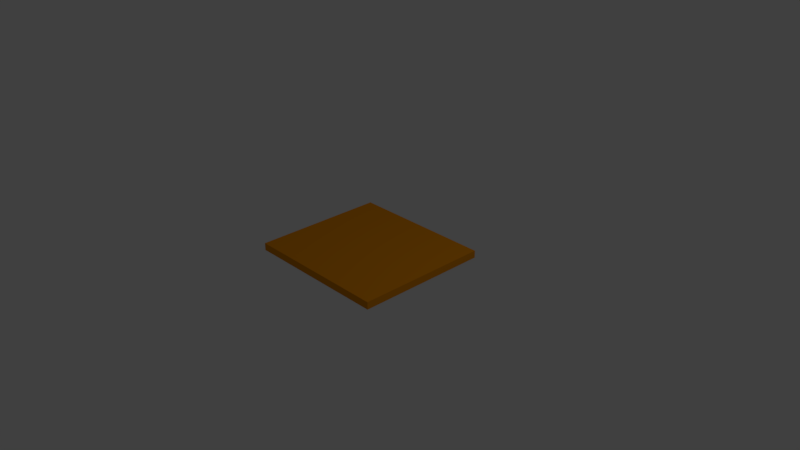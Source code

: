 # Source: ban.blend  (saved by Blender 2.79.0; exported with 4.5.12 LTS)
import bpy
from mathutils import Matrix  # noqa: F401  (used for matrix-valued properties, if any)

bpy.ops.wm.read_factory_settings(use_empty=True)
scene = bpy.context.scene
scene.name = 'Scene'

# ---- collections
col_collection_1 = bpy.data.collections.new('Collection 1'); scene.collection.children.link(col_collection_1)

# ---- materials (node trees are filled in below, after node groups)
mat_material = bpy.data.materials.new('Material')
mat_material.alpha_threshold = 0.0
mat_material.use_transparent_shadow = False
mat_material.diffuse_color = (0.8, 0.2796, 0.002618, 1.0)
mat_material.roughness = 0.5
mat_material.line_color = (0.0, 0.0, 0.0, 1.0)

# ---- material node trees

# ---- world
world_world = bpy.data.worlds.new('World'); scene.world = world_world
world_world.color = (0.05088, 0.05088, 0.05088)
world_world.use_sun_shadow = False
world_world.sun_shadow_jitter_overblur = 0.0
world_world.cycles.sampling_method = 'MANUAL'

# ---- cameras
cam_camera = bpy.data.cameras.new('Camera')
cam_camera.clip_end = 100.0
cam_camera.lens = 35.0
cam_camera.sensor_width = 32.0
cam_camera.sensor_height = 18.0
cam_camera.ortho_scale = 7.314
cam_camera.dof.focus_distance = 0.0
cam_camera.dof.aperture_fstop = 128.0

# ---- lights
light_lamp = bpy.data.lights.new('Lamp', 'POINT')
light_lamp.transmission_factor = 0.0
light_lamp.cutoff_distance = 30.0
light_lamp.energy = 100.0
light_lamp.shadow_buffer_clip_start = 1.001
light_lamp.shadow_soft_size = 0.1
light_lamp.shadow_maximum_resolution = 0.006
light_lamp.use_absolute_resolution = True

# ---- meshes
me_cube = bpy.data.meshes.new('Cube')
me_cube.from_pydata([(1.0, 0.9098, 1.118e-08), (1.0, -0.9098, 4.098e-08), (-1.0, -0.9098, 4.098e-08), (-1.0, 0.9098, 1.118e-08), (1.0, 0.9098, 0.1), (1.0, -0.9098, 0.1), (-1.0, -0.9098, 0.1), (-1.0, 0.9098, 0.1), (1.0, 0.7444, 1.118e-08), (1.0, 0.579, 1.118e-08), (1.0, 0.4136, 1.118e-08), (1.0, 0.2481, 1.118e-08), (1.0, 0.08271, 1.118e-08), (1.0, -0.08271, 1.118e-08), (1.0, -0.2481, 1.118e-08), (1.0, -0.4136, 1.118e-08), (1.0, -0.579, 1.118e-08), (1.0, -0.7444, 1.118e-08), (0.8182, 0.9098, 1.118e-08), (0.6364, 0.9098, 1.118e-08), (0.4545, 0.9098, 1.118e-08), (0.2727, 0.9098, 1.118e-08), (0.09091, 0.9098, 1.118e-08), (-0.09091, 0.9098, 1.118e-08), (-0.2727, 0.9098, 1.118e-08), (-0.4545, 0.9098, 1.118e-08), (-0.6364, 0.9098, 1.118e-08), (-0.8182, 0.9098, 1.118e-08), (1.0, 0.9098, 0.003531), (1.0, 0.9098, 0.01318), (1.0, 0.9098, 0.02282), (1.0, 0.9098, 0.03247), (1.0, 0.9098, 0.04212), (1.0, 0.9098, 0.05177), (1.0, 0.9098, 0.06141), (1.0, 0.9098, 0.07106), (1.0, 0.9098, 0.08071), (1.0, 0.9098, 0.09035), (0.8182, -0.9098, 1.118e-08), (0.6364, -0.9098, 1.118e-08), (0.4545, -0.9098, 1.118e-08), (0.2727, -0.9098, 1.118e-08), (0.09091, -0.9098, 1.118e-08), (-0.09091, -0.9098, 1.118e-08), (-0.2727, -0.9098, 1.118e-08), (-0.4545, -0.9098, 1.118e-08), (-0.6364, -0.9098, 1.118e-08), (-0.8182, -0.9098, 1.118e-08), (1.0, -0.9098, 0.003531), (1.0, -0.9098, 0.01318), (1.0, -0.9098, 0.02282), (1.0, -0.9098, 0.03247), (1.0, -0.9098, 0.04212), (1.0, -0.9098, 0.05177), (1.0, -0.9098, 0.06141), (1.0, -0.9098, 0.07106), (1.0, -0.9098, 0.08071), (1.0, -0.9098, 0.09035), (-1.0, -0.7444, 1.118e-08), (-1.0, -0.579, 1.118e-08), (-1.0, -0.4136, 1.118e-08), (-1.0, -0.2481, 1.118e-08), (-1.0, -0.08271, 1.118e-08), (-1.0, 0.08271, 1.118e-08), (-1.0, 0.2481, 1.118e-08), (-1.0, 0.4136, 1.118e-08), (-1.0, 0.579, 1.118e-08), (-1.0, 0.7444, 1.118e-08), (-1.0, -0.9098, 0.003531), (-1.0, -0.9098, 0.01318), (-1.0, -0.9098, 0.02282), (-1.0, -0.9098, 0.03247), (-1.0, -0.9098, 0.04212), (-1.0, -0.9098, 0.05177), (-1.0, -0.9098, 0.06141), (-1.0, -0.9098, 0.07106), (-1.0, -0.9098, 0.08071), (-1.0, -0.9098, 0.09035), (-1.0, 0.9098, 0.003531), (-1.0, 0.9098, 0.01318), (-1.0, 0.9098, 0.02282), (-1.0, 0.9098, 0.03247), (-1.0, 0.9098, 0.04212), (-1.0, 0.9098, 0.05177), (-1.0, 0.9098, 0.06141), (-1.0, 0.9098, 0.07106), (-1.0, 0.9098, 0.08071), (-1.0, 0.9098, 0.09035), (1.0, 0.7444, 0.1), (1.0, 0.579, 0.1), (1.0, 0.4136, 0.1), (1.0, 0.2481, 0.1), (1.0, 0.08271, 0.1), (1.0, -0.08271, 0.1), (1.0, -0.2481, 0.1), (1.0, -0.4136, 0.1), (1.0, -0.579, 0.1), (1.0, -0.7444, 0.1), (0.8182, 0.9098, 0.1), (0.6364, 0.9098, 0.1), (0.4545, 0.9098, 0.1), (0.2727, 0.9098, 0.1), (0.09091, 0.9098, 0.1), (-0.09091, 0.9098, 0.1), (-0.2727, 0.9098, 0.1), (-0.4545, 0.9098, 0.1), (-0.6364, 0.9098, 0.1), (-0.8182, 0.9098, 0.1), (0.8182, -0.9098, 0.1), (0.6364, -0.9098, 0.1), (0.4545, -0.9098, 0.1), (0.2727, -0.9098, 0.1), (0.09091, -0.9098, 0.1), (-0.09091, -0.9098, 0.1), (-0.2727, -0.9098, 0.1), (-0.4545, -0.9098, 0.1), (-0.6364, -0.9098, 0.1), (-0.8182, -0.9098, 0.1), (-1.0, -0.7444, 0.1), (-1.0, -0.579, 0.1), (-1.0, -0.4136, 0.1), (-1.0, -0.2481, 0.1), (-1.0, -0.08271, 0.1), (-1.0, 0.08271, 0.1), (-1.0, 0.2481, 0.1), (-1.0, 0.4136, 0.1), (-1.0, 0.579, 0.1), (-1.0, 0.7444, 0.1), (0.8182, 0.7444, 0.1), (0.8182, 0.579, 0.1), (0.8182, 0.4136, 0.1), (0.8182, 0.2481, 0.1), (0.8182, 0.08271, 0.1), (0.8182, -0.08271, 0.1), (0.8182, -0.2481, 0.1), (0.8182, -0.4136, 0.1), (0.8182, -0.579, 0.1), (0.8182, -0.7444, 0.1), (0.6364, 0.7444, 0.1), (0.6364, 0.579, 0.1), (0.6364, 0.4136, 0.1), (0.6364, 0.2481, 0.1), (0.6364, 0.08271, 0.1), (0.6364, -0.08271, 0.1), (0.6364, -0.2481, 0.1), (0.6364, -0.4136, 0.1), (0.6364, -0.579, 0.1), (0.6364, -0.7444, 0.1), (0.4545, 0.7444, 0.1), (0.4545, 0.579, 0.1), (0.4545, 0.4136, 0.1), (0.4545, 0.2481, 0.1), (0.4545, 0.08271, 0.1), (0.4545, -0.08271, 0.1), (0.4545, -0.2481, 0.1), (0.4545, -0.4136, 0.1), (0.4545, -0.579, 0.1), (0.4545, -0.7444, 0.1), (0.2727, 0.7444, 0.1), (0.2727, 0.579, 0.1), (0.2727, 0.4136, 0.1), (0.2727, 0.2481, 0.1), (0.2727, 0.08271, 0.1), (0.2727, -0.08271, 0.1), (0.2727, -0.2481, 0.1), (0.2727, -0.4136, 0.1), (0.2727, -0.579, 0.1), (0.2727, -0.7444, 0.1), (0.09091, 0.7444, 0.1), (0.09091, 0.579, 0.1), (0.09091, 0.4136, 0.1), (0.09091, 0.2481, 0.1), (0.09091, 0.08271, 0.1), (0.09091, -0.08271, 0.1), (0.09091, -0.2481, 0.1), (0.09091, -0.4136, 0.1), (0.09091, -0.579, 0.1), (0.09091, -0.7444, 0.1), (-0.09091, 0.7444, 0.1), (-0.09091, 0.579, 0.1), (-0.09091, 0.4136, 0.1), (-0.09091, 0.2481, 0.1), (-0.09091, 0.08271, 0.1), (-0.09091, -0.08271, 0.1), (-0.09091, -0.2481, 0.1), (-0.09091, -0.4136, 0.1), (-0.09091, -0.579, 0.1), (-0.09091, -0.7444, 0.1), (-0.2727, 0.7444, 0.1), (-0.2727, 0.579, 0.1), (-0.2727, 0.4136, 0.1), (-0.2727, 0.2481, 0.1), (-0.2727, 0.08271, 0.1), (-0.2727, -0.08271, 0.1), (-0.2727, -0.2481, 0.1), (-0.2727, -0.4136, 0.1), (-0.2727, -0.579, 0.1), (-0.2727, -0.7444, 0.1), (-0.4545, 0.7444, 0.1), (-0.4545, 0.579, 0.1), (-0.4545, 0.4136, 0.1), (-0.4545, 0.2481, 0.1), (-0.4545, 0.08271, 0.1), (-0.4545, -0.08271, 0.1), (-0.4545, -0.2481, 0.1), (-0.4545, -0.4136, 0.1), (-0.4545, -0.579, 0.1), (-0.4545, -0.7444, 0.1), (-0.6364, 0.7444, 0.1), (-0.6364, 0.579, 0.1), (-0.6364, 0.4136, 0.1), (-0.6364, 0.2481, 0.1), (-0.6364, 0.08271, 0.1), (-0.6364, -0.08271, 0.1), (-0.6364, -0.2481, 0.1), (-0.6364, -0.4136, 0.1), (-0.6364, -0.579, 0.1), (-0.6364, -0.7444, 0.1), (-0.8182, 0.7444, 0.1), (-0.8182, 0.579, 0.1), (-0.8182, 0.4136, 0.1), (-0.8182, 0.2481, 0.1), (-0.8182, 0.08271, 0.1), (-0.8182, -0.08271, 0.1), (-0.8182, -0.2481, 0.1), (-0.8182, -0.4136, 0.1), (-0.8182, -0.579, 0.1), (-0.8182, -0.7444, 0.1)], [], [(97, 5, 57, 56, 55, 54, 53, 52, 51, 50, 49, 48, 1, 17, 16, 15, 14, 13, 12, 11, 10, 9, 8, 0, 28, 29, 30, 31, 32, 33, 34, 35, 36, 37, 4, 88, 89, 90, 91, 92, 93, 94, 95, 96), (4, 98, 99, 100, 101, 102, 103, 104, 105, 106, 107, 7, 127, 218, 208, 198, 188, 178, 168, 158, 148, 138, 128, 88), (218, 127, 126, 125, 124, 123, 122, 121, 120, 119, 118, 227, 226, 225, 224, 223, 222, 221, 220, 219), (128, 138, 139, 129), (129, 139, 140, 130), (130, 140, 141, 131), (131, 141, 142, 132), (132, 142, 143, 133), (133, 143, 144, 134), (134, 144, 145, 135), (135, 145, 146, 136), (136, 146, 147, 137), (138, 148, 149, 139), (139, 149, 150, 140), (140, 150, 151, 141), (141, 151, 152, 142), (142, 152, 153, 143), (143, 153, 154, 144), (144, 154, 155, 145), (145, 155, 156, 146), (146, 156, 157, 147), (148, 158, 159, 149), (149, 159, 160, 150), (150, 160, 161, 151), (151, 161, 162, 152), (152, 162, 163, 153), (153, 163, 164, 154), (154, 164, 165, 155), (155, 165, 166, 156), (156, 166, 167, 157), (158, 168, 169, 159), (159, 169, 170, 160), (160, 170, 171, 161), (161, 171, 172, 162), (162, 172, 173, 163), (163, 173, 174, 164), (164, 174, 175, 165), (165, 175, 176, 166), (166, 176, 177, 167), (168, 178, 179, 169), (169, 179, 180, 170), (170, 180, 181, 171), (171, 181, 182, 172), (172, 182, 183, 173), (173, 183, 184, 174), (174, 184, 185, 175), (175, 185, 186, 176), (176, 186, 187, 177), (178, 188, 189, 179), (179, 189, 190, 180), (180, 190, 191, 181), (181, 191, 192, 182), (182, 192, 193, 183), (183, 193, 194, 184), (184, 194, 195, 185), (185, 195, 196, 186), (186, 196, 197, 187), (188, 198, 199, 189), (189, 199, 200, 190), (190, 200, 201, 191), (191, 201, 202, 192), (192, 202, 203, 193), (193, 203, 204, 194), (194, 204, 205, 195), (195, 205, 206, 196), (196, 206, 207, 197), (198, 208, 209, 199), (199, 209, 210, 200), (200, 210, 211, 201), (201, 211, 212, 202), (202, 212, 213, 203), (203, 213, 214, 204), (204, 214, 215, 205), (205, 215, 216, 206), (206, 216, 217, 207), (208, 218, 219, 209), (209, 219, 220, 210), (210, 220, 221, 211), (211, 221, 222, 212), (212, 222, 223, 213), (213, 223, 224, 214), (214, 224, 225, 215), (215, 225, 226, 216), (216, 226, 227, 217), (88, 128, 129, 130, 131, 132, 133, 134, 135, 136, 137, 97, 96, 95, 94, 93, 92, 91, 90, 89), (117, 6, 77, 76, 75, 74, 73, 72, 71, 70, 69, 68, 2, 47, 46, 45, 44, 43, 42, 41, 40, 39, 38, 1, 48, 49, 50, 51, 52, 53, 54, 55, 56, 57, 5, 108, 109, 110, 111, 112, 113, 114, 115, 116), (127, 7, 87, 86, 85, 84, 83, 82, 81, 80, 79, 78, 3, 67, 66, 65, 64, 63, 62, 61, 60, 59, 58, 2, 68, 69, 70, 71, 72, 73, 74, 75, 76, 77, 6, 118, 119, 120, 121, 122, 123, 124, 125, 126), (27, 3, 78, 79, 80, 81, 82, 83, 84, 85, 86, 87, 7, 107, 106, 105, 104, 103, 102, 101, 100, 99, 98, 4, 37, 36, 35, 34, 33, 32, 31, 30, 29, 28, 0, 18, 19, 20, 21, 22, 23, 24, 25, 26), (47, 2, 58, 59, 60, 61, 62, 63, 64, 65, 66, 67, 3, 27, 26, 25, 24, 23, 22, 21, 20, 19, 18, 0, 8, 9, 10, 11, 12, 13, 14, 15, 16, 17, 1, 38, 39, 40, 41, 42, 43, 44, 45, 46), (227, 118, 6, 117, 116, 115, 114, 113, 112, 111, 110, 109, 108, 5, 97, 137, 147, 157, 167, 177, 187, 197, 207, 217), (36, 37, 4, 0, 28, 29, 30, 31, 32, 33, 34, 35)])
_uv = me_cube.uv_layers.new(name='UVMap')
_uv.uv.foreach_set('vector', [0.5638, 0.05263, 0.5208, 0.05263, 0.5208, 0.05012, 0.5208, 0.04761, 0.5208, 0.0451, 0.5208, 0.04259, 0.5208, 0.04008, 0.5208, 0.03757, 0.5208, 0.03506, 0.5208, 0.03255, 0.5208, 0.03004, 0.5208, 0.02753, 0.5208, 0.02661, 0.5638, 0.02661, 0.6068, 0.02661, 0.6499, 0.02661, 0.6929, 0.02661, 0.7359, 0.02661, 0.779, 0.02661, 0.822, 0.02661, 0.865, 0.02661, 0.9081, 0.02661, 0.9511, 0.02661, 0.9942, 0.02661, 0.9942, 0.02753, 0.9942, 0.03004, 0.9942, 0.03255, 0.9942, 0.03506, 0.9942, 0.03757, 0.9942, 0.04008, 0.9942, 0.04259, 0.9942, 0.0451, 0.9942, 0.04761, 0.9942, 0.05012, 0.9942, 0.05263, 0.9511, 0.05263, 0.9081, 0.05263, 0.865, 0.05263, 0.822, 0.05263, 0.779, 0.05263, 0.7359, 0.05263, 0.6929, 0.05263, 0.6499, 0.05263, 0.6068, 0.05263, 0.5205, 0.9472, 0.4732, 0.9472, 0.4259, 0.9472, 0.3786, 0.9472, 0.3313, 0.9472, 0.284, 0.9472, 0.2367, 0.9472, 0.1894, 0.9472, 0.1421, 0.9472, 0.09475, 0.9472, 0.04745, 0.9472, 0.0001448, 0.9472, 0.0001448, 0.9042, 0.04745, 0.9042, 0.09475, 0.9042, 0.1421, 0.9042, 0.1894, 0.9042, 0.2367, 0.9042, 0.284, 0.9042, 0.3313, 0.9042, 0.3786, 0.9042, 0.4259, 0.9042, 0.4732, 0.9042, 0.5205, 0.9042, 0.04745, 0.9042, 0.0001448, 0.9042, 0.0001448, 0.8612, 0.0001448, 0.8181, 0.0001448, 0.7751, 0.0001448, 0.7321, 0.0001448, 0.689, 0.0001448, 0.646, 0.0001448, 0.6029, 0.0001448, 0.5599, 0.0001448, 0.5169, 0.04745, 0.5169, 0.04745, 0.5599, 0.04745, 0.6029, 0.04745, 0.646, 0.04745, 0.689, 0.04745, 0.7321, 0.04745, 0.7751, 0.04745, 0.8181, 0.04745, 0.8612, 0.4732, 0.9042, 0.4259, 0.9042, 0.4259, 0.8612, 0.4732, 0.8612, 0.4732, 0.8612, 0.4259, 0.8612, 0.4259, 0.8181, 0.4732, 0.8181, 0.4732, 0.8181, 0.4259, 0.8181, 0.4259, 0.7751, 0.4732, 0.7751, 0.4732, 0.7751, 0.4259, 0.7751, 0.4259, 0.7321, 0.4732, 0.7321, 0.4732, 0.7321, 0.4259, 0.7321, 0.4259, 0.689, 0.4732, 0.689, 0.4732, 0.689, 0.4259, 0.689, 0.4259, 0.646, 0.4732, 0.646, 0.4732, 0.646, 0.4259, 0.646, 0.4259, 0.6029, 0.4732, 0.6029, 0.4732, 0.6029, 0.4259, 0.6029, 0.4259, 0.5599, 0.4732, 0.5599, 0.4732, 0.5599, 0.4259, 0.5599, 0.4259, 0.5169, 0.4732, 0.5169, 0.4259, 0.9042, 0.3786, 0.9042, 0.3786, 0.8612, 0.4259, 0.8612, 0.4259, 0.8612, 0.3786, 0.8612, 0.3786, 0.8181, 0.4259, 0.8181, 0.4259, 0.8181, 0.3786, 0.8181, 0.3786, 0.7751, 0.4259, 0.7751, 0.4259, 0.7751, 0.3786, 0.7751, 0.3786, 0.7321, 0.4259, 0.7321, 0.4259, 0.7321, 0.3786, 0.7321, 0.3786, 0.689, 0.4259, 0.689, 0.4259, 0.689, 0.3786, 0.689, 0.3786, 0.646, 0.4259, 0.646, 0.4259, 0.646, 0.3786, 0.646, 0.3786, 0.6029, 0.4259, 0.6029, 0.4259, 0.6029, 0.3786, 0.6029, 0.3786, 0.5599, 0.4259, 0.5599, 0.4259, 0.5599, 0.3786, 0.5599, 0.3786, 0.5169, 0.4259, 0.5169, 0.3786, 0.9042, 0.3313, 0.9042, 0.3313, 0.8612, 0.3786, 0.8612, 0.3786, 0.8612, 0.3313, 0.8612, 0.3313, 0.8181, 0.3786, 0.8181, 0.3786, 0.8181, 0.3313, 0.8181, 0.3313, 0.7751, 0.3786, 0.7751, 0.3786, 0.7751, 0.3313, 0.7751, 0.3313, 0.7321, 0.3786, 0.7321, 0.3786, 0.7321, 0.3313, 0.7321, 0.3313, 0.689, 0.3786, 0.689, 0.3786, 0.689, 0.3313, 0.689, 0.3313, 0.646, 0.3786, 0.646, 0.3786, 0.646, 0.3313, 0.646, 0.3313, 0.6029, 0.3786, 0.6029, 0.3786, 0.6029, 0.3313, 0.6029, 0.3313, 0.5599, 0.3786, 0.5599, 0.3786, 0.5599, 0.3313, 0.5599, 0.3313, 0.5169, 0.3786, 0.5169, 0.3313, 0.9042, 0.284, 0.9042, 0.284, 0.8612, 0.3313, 0.8612, 0.3313, 0.8612, 0.284, 0.8612, 0.284, 0.8181, 0.3313, 0.8181, 0.3313, 0.8181, 0.284, 0.8181, 0.284, 0.7751, 0.3313, 0.7751, 0.3313, 0.7751, 0.284, 0.7751, 0.284, 0.7321, 0.3313, 0.7321, 0.3313, 0.7321, 0.284, 0.7321, 0.284, 0.689, 0.3313, 0.689, 0.3313, 0.689, 0.284, 0.689, 0.284, 0.646, 0.3313, 0.646, 0.3313, 0.646, 0.284, 0.646, 0.284, 0.6029, 0.3313, 0.6029, 0.3313, 0.6029, 0.284, 0.6029, 0.284, 0.5599, 0.3313, 0.5599, 0.3313, 0.5599, 0.284, 0.5599, 0.284, 0.5169, 0.3313, 0.5169, 0.284, 0.9042, 0.2367, 0.9042, 0.2367, 0.8612, 0.284, 0.8612, 0.284, 0.8612, 0.2367, 0.8612, 0.2367, 0.8181, 0.284, 0.8181, 0.284, 0.8181, 0.2367, 0.8181, 0.2367, 0.7751, 0.284, 0.7751, 0.284, 0.7751, 0.2367, 0.7751, 0.2367, 0.7321, 0.284, 0.7321, 0.284, 0.7321, 0.2367, 0.7321, 0.2367, 0.689, 0.284, 0.689, 0.284, 0.689, 0.2367, 0.689, 0.2367, 0.646, 0.284, 0.646, 0.284, 0.646, 0.2367, 0.646, 0.2367, 0.6029, 0.284, 0.6029, 0.284, 0.6029, 0.2367, 0.6029, 0.2367, 0.5599, 0.284, 0.5599, 0.284, 0.5599, 0.2367, 0.5599, 0.2367, 0.5169, 0.284, 0.5169, 0.2367, 0.9042, 0.1894, 0.9042, 0.1894, 0.8612, 0.2367, 0.8612, 0.2367, 0.8612, 0.1894, 0.8612, 0.1894, 0.8181, 0.2367, 0.8181, 0.2367, 0.8181, 0.1894, 0.8181, 0.1894, 0.7751, 0.2367, 0.7751, 0.2367, 0.7751, 0.1894, 0.7751, 0.1894, 0.7321, 0.2367, 0.7321, 0.2367, 0.7321, 0.1894, 0.7321, 0.1894, 0.689, 0.2367, 0.689, 0.2367, 0.689, 0.1894, 0.689, 0.1894, 0.646, 0.2367, 0.646, 0.2367, 0.646, 0.1894, 0.646, 0.1894, 0.6029, 0.2367, 0.6029, 0.2367, 0.6029, 0.1894, 0.6029, 0.1894, 0.5599, 0.2367, 0.5599, 0.2367, 0.5599, 0.1894, 0.5599, 0.1894, 0.5169, 0.2367, 0.5169, 0.1894, 0.9042, 0.1421, 0.9042, 0.1421, 0.8612, 0.1894, 0.8612, 0.1894, 0.8612, 0.1421, 0.8612, 0.1421, 0.8181, 0.1894, 0.8181, 0.1894, 0.8181, 0.1421, 0.8181, 0.1421, 0.7751, 0.1894, 0.7751, 0.1894, 0.7751, 0.1421, 0.7751, 0.1421, 0.7321, 0.1894, 0.7321, 0.1894, 0.7321, 0.1421, 0.7321, 0.1421, 0.689, 0.1894, 0.689, 0.1894, 0.689, 0.1421, 0.689, 0.1421, 0.646, 0.1894, 0.646, 0.1894, 0.646, 0.1421, 0.646, 0.1421, 0.6029, 0.1894, 0.6029, 0.1894, 0.6029, 0.1421, 0.6029, 0.1421, 0.5599, 0.1894, 0.5599, 0.1894, 0.5599, 0.1421, 0.5599, 0.1421, 0.5169, 0.1894, 0.5169, 0.1421, 0.9042, 0.09475, 0.9042, 0.09475, 0.8612, 0.1421, 0.8612, 0.1421, 0.8612, 0.09475, 0.8612, 0.09475, 0.8181, 0.1421, 0.8181, 0.1421, 0.8181, 0.09475, 0.8181, 0.09475, 0.7751, 0.1421, 0.7751, 0.1421, 0.7751, 0.09475, 0.7751, 0.09475, 0.7321, 0.1421, 0.7321, 0.1421, 0.7321, 0.09475, 0.7321, 0.09475, 0.689, 0.1421, 0.689, 0.1421, 0.689, 0.09475, 0.689, 0.09475, 0.646, 0.1421, 0.646, 0.1421, 0.646, 0.09475, 0.646, 0.09475, 0.6029, 0.1421, 0.6029, 0.1421, 0.6029, 0.09475, 0.6029, 0.09475, 0.5599, 0.1421, 0.5599, 0.1421, 0.5599, 0.09475, 0.5599, 0.09475, 0.5169, 0.1421, 0.5169, 0.09475, 0.9042, 0.04745, 0.9042, 0.04745, 0.8612, 0.09475, 0.8612, 0.09475, 0.8612, 0.04745, 0.8612, 0.04745, 0.8181, 0.09475, 0.8181, 0.09475, 0.8181, 0.04745, 0.8181, 0.04745, 0.7751, 0.09475, 0.7751, 0.09475, 0.7751, 0.04745, 0.7751, 0.04745, 0.7321, 0.09475, 0.7321, 0.09475, 0.7321, 0.04745, 0.7321, 0.04745, 0.689, 0.09475, 0.689, 0.09475, 0.689, 0.04745, 0.689, 0.04745, 0.646, 0.09475, 0.646, 0.09475, 0.646, 0.04745, 0.646, 0.04745, 0.6029, 0.09475, 0.6029, 0.09475, 0.6029, 0.04745, 0.6029, 0.04745, 0.5599, 0.09475, 0.5599, 0.09475, 0.5599, 0.04745, 0.5599, 0.04745, 0.5169, 0.09475, 0.5169, 0.5205, 0.9042, 0.4732, 0.9042, 0.4732, 0.8612, 0.4732, 0.8181, 0.4732, 0.7751, 0.4732, 0.7321, 0.4732, 0.689, 0.4732, 0.646, 0.4732, 0.6029, 0.4732, 0.5599, 0.4732, 0.5169, 0.5205, 0.5169, 0.5205, 0.5599, 0.5205, 0.6029, 0.5205, 0.646, 0.5205, 0.689, 0.5205, 0.7321, 0.5205, 0.7751, 0.5205, 0.8181, 0.5205, 0.8612, 0.04745, 0.9999, 0.0001448, 0.9999, 0.0001448, 0.9973, 0.0001449, 0.9948, 0.0001449, 0.9923, 0.0001449, 0.9898, 0.0001449, 0.9873, 0.0001449, 0.9848, 0.0001449, 0.9823, 0.0001449, 0.9798, 0.0001449, 0.9773, 0.0001449, 0.9748, 0.0001449, 0.9738, 0.04745, 0.9738, 0.09475, 0.9738, 0.1421, 0.9738, 0.1894, 0.9738, 0.2367, 0.9738, 0.284, 0.9738, 0.3313, 0.9738, 0.3786, 0.9738, 0.4259, 0.9738, 0.4732, 0.9738, 0.5205, 0.9738, 0.5205, 0.9748, 0.5205, 0.9773, 0.5205, 0.9798, 0.5205, 0.9823, 0.5205, 0.9848, 0.5205, 0.9873, 0.5205, 0.9898, 0.5205, 0.9923, 0.5205, 0.9948, 0.5205, 0.9973, 0.5205, 0.9999, 0.4732, 0.9999, 0.4259, 0.9999, 0.3786, 0.9999, 0.3313, 0.9999, 0.284, 0.9999, 0.2367, 0.9999, 0.1894, 0.9999, 0.1421, 0.9999, 0.09475, 0.9999, 0.9511, 0.0002933, 0.9942, 0.0003084, 0.9942, 0.002818, 0.9942, 0.005328, 0.9942, 0.007837, 0.9942, 0.01035, 0.9942, 0.01286, 0.9942, 0.01537, 0.9942, 0.01788, 0.9942, 0.02039, 0.9942, 0.0229, 0.9942, 0.02541, 0.9942, 0.02632, 0.9511, 0.02631, 0.9081, 0.02629, 0.865, 0.02628, 0.822, 0.02626, 0.779, 0.02625, 0.7359, 0.02624, 0.6929, 0.02622, 0.6499, 0.02621, 0.6068, 0.02619, 0.5638, 0.02618, 0.5208, 0.02616, 0.5208, 0.02524, 0.5208, 0.02273, 0.5208, 0.02022, 0.5208, 0.01771, 0.5208, 0.0152, 0.5208, 0.01269, 0.5208, 0.01018, 0.5208, 0.007674, 0.5208, 0.005164, 0.5208, 0.002654, 0.5208, 0.0001448, 0.5638, 0.0001596, 0.6068, 0.0001745, 0.6499, 0.0001894, 0.6929, 0.0002042, 0.7359, 0.000219, 0.779, 0.0002339, 0.822, 0.0002488, 0.8651, 0.0002636, 0.9081, 0.0002785, 0.04745, 0.9735, 0.0001449, 0.9735, 0.0001449, 0.9726, 0.0001449, 0.9701, 0.0001449, 0.9676, 0.0001449, 0.9651, 0.0001449, 0.9626, 0.0001449, 0.9601, 0.0001448, 0.9576, 0.0001448, 0.9551, 0.0001448, 0.9526, 0.0001448, 0.95, 0.0001448, 0.9475, 0.04745, 0.9475, 0.09475, 0.9475, 0.1421, 0.9475, 0.1894, 0.9475, 0.2367, 0.9475, 0.284, 0.9475, 0.3313, 0.9475, 0.3786, 0.9475, 0.4259, 0.9475, 0.4732, 0.9475, 0.5205, 0.9475, 0.5205, 0.95, 0.5205, 0.9526, 0.5205, 0.9551, 0.5205, 0.9576, 0.5205, 0.9601, 0.5205, 0.9626, 0.5205, 0.9651, 0.5205, 0.9676, 0.5205, 0.9701, 0.5205, 0.9726, 0.5205, 0.9735, 0.4732, 0.9735, 0.4259, 0.9735, 0.3786, 0.9735, 0.3313, 0.9735, 0.284, 0.9735, 0.2367, 0.9735, 0.1894, 0.9735, 0.1421, 0.9735, 0.09475, 0.9735, 0.04745, 0.4735, 0.0001448, 0.4735, 0.0001448, 0.4305, 0.0001448, 0.3875, 0.0001448, 0.3444, 0.0001449, 0.3014, 0.0001449, 0.2584, 0.0001448, 0.2153, 0.0001448, 0.1723, 0.0001448, 0.1293, 0.0001448, 0.08622, 0.0001449, 0.04318, 0.0001449, 0.000145, 0.04745, 0.000145, 0.09475, 0.0001451, 0.1421, 0.000145, 0.1894, 0.0001451, 0.2367, 0.0001451, 0.284, 0.000145, 0.3313, 0.000145, 0.3786, 0.000145, 0.4259, 0.000145, 0.4732, 0.0001449, 0.5205, 0.0001448, 0.5205, 0.04318, 0.5205, 0.08622, 0.5205, 0.1293, 0.5205, 0.1723, 0.5205, 0.2153, 0.5205, 0.2584, 0.5205, 0.3014, 0.5205, 0.3444, 0.5205, 0.3875, 0.5205, 0.4305, 0.5205, 0.4735, 0.4732, 0.4735, 0.4259, 0.4735, 0.3786, 0.4735, 0.3313, 0.4735, 0.284, 0.4735, 0.2367, 0.4735, 0.1894, 0.4735, 0.1421, 0.4735, 0.09475, 0.4735, 0.04745, 0.5169, 0.0001448, 0.5169, 0.0001448, 0.4738, 0.04745, 0.4738, 0.09475, 0.4738, 0.1421, 0.4738, 0.1894, 0.4738, 0.2367, 0.4738, 0.284, 0.4738, 0.3313, 0.4738, 0.3786, 0.4738, 0.4259, 0.4738, 0.4732, 0.4738, 0.5205, 0.4738, 0.5205, 0.5169, 0.4732, 0.5169, 0.4259, 0.5169, 0.3786, 0.5169, 0.3313, 0.5169, 0.284, 0.5169, 0.2367, 0.5169, 0.1894, 0.5169, 0.1421, 0.5169, 0.09475, 0.5169, 0.5208, 0.05329, 0.5208, 0.05329, 0.5208, 0.05329, 0.5208, 0.05292, 0.5208, 0.05329, 0.5208, 0.05329, 0.5208, 0.05329, 0.5208, 0.05329, 0.5208, 0.05329, 0.5208, 0.05329, 0.5208, 0.05329, 0.5208, 0.05329])
me_cube.materials.append(mat_material)
me_cube.use_remesh_preserve_volume = False
me_cube.use_remesh_preserve_attributes = False
me_cube.use_mirror_vertex_groups = False
me_cube.update()

# ---- objects
ob_cube = bpy.data.objects.new('Cube', me_cube)
ob_lamp = bpy.data.objects.new('Lamp', light_lamp)
ob_camera = bpy.data.objects.new('Camera', cam_camera)

# ---- transforms, parenting, visibility, modifiers, constraints
ob_cube.location = (0.0, 0.0, 0.0)
ob_cube.lock_rotations_4d = False
ob_cube.empty_display_type = 'ARROWS'
ob_cube.lineart.crease_threshold = 0.0
ob_lamp.location = (4.076, 1.005, 5.904)
ob_lamp.rotation_euler = (0.6503, 0.05522, 1.866)
ob_lamp.lock_rotations_4d = False
ob_lamp.empty_display_type = 'ARROWS'
ob_lamp.color = (0.0, 0.0, 0.0, 0.0)
ob_lamp.lineart.crease_threshold = 0.0
ob_camera.location = (7.481, -6.508, 5.344)
ob_camera.rotation_euler = (1.109, 0.0, 0.8149)
ob_camera.lock_rotations_4d = False
ob_camera.empty_display_type = 'ARROWS'
ob_camera.color = (0.0, 0.0, 0.0, 0.0)
ob_camera.display_type = 'WIRE'
ob_camera.lineart.crease_threshold = 0.0

# ---- collection membership
col_collection_1.objects.link(ob_cube)
col_collection_1.objects.link(ob_lamp)
col_collection_1.objects.link(ob_camera)

# ---- scene / render settings (as saved in the file)
scene.camera = ob_camera
scene.frame_start = 1; scene.frame_end = 250; scene.frame_set(1)
scene.render.engine = 'BLENDER_EEVEE_NEXT'
scene.render.resolution_percentage = 50
scene.render.dither_intensity = 0.0
scene.cycles.use_denoising = False
scene.cycles.samples = 128
scene.cycles.sampling_pattern = 'TABULATED_SOBOL'
scene.cycles.use_adaptive_sampling = False
scene.cycles.use_light_tree = False
scene.cycles.blur_glossy = 0.0
scene.cycles.sample_clamp_indirect = 0.0
scene.view_settings.view_transform = 'Standard'
bpy.context.view_layer.update()
